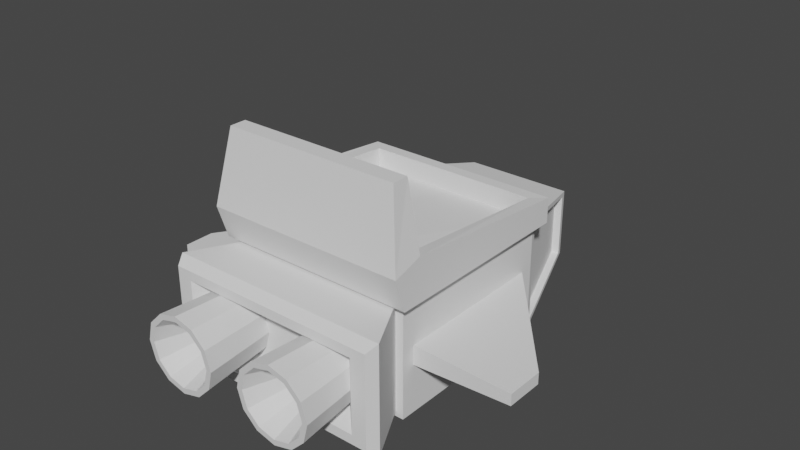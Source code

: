 # Source: Ship.blend  (saved by Blender 2.93.21; exported with 4.5.12 LTS)
import bpy
from mathutils import Matrix  # noqa: F401  (used for matrix-valued properties, if any)

bpy.ops.wm.read_factory_settings(use_empty=True)
scene = bpy.context.scene
scene.name = 'Scene'

# ---- collections
col_collection = bpy.data.collections.new('Collection'); scene.collection.children.link(col_collection)

# ---- materials (node trees are filled in below, after node groups)
mat_thruster = bpy.data.materials.new('Thruster')
mat_thruster.use_transparent_shadow = False
mat_thruster_darkness = bpy.data.materials.new('Thruster Darkness')
mat_thruster_darkness.use_transparent_shadow = False

# ---- material node trees
mat_thruster.use_nodes = True; mat_thruster.node_tree.nodes.clear()
_N = mat_thruster.node_tree.nodes; _L = mat_thruster.node_tree.links
n0 = _N.new('ShaderNodeBsdfPrincipled'); n0.name = 'Principled BSDF'; n0.location = (10, 300)
n0.distribution = 'GGX'
n0.subsurface_method = 'BURLEY'
n0.inputs[3].default_value = 1.45
n0.inputs[27].default_value = (0.0, 0.0, 0.0, 1.0)
n0.inputs[28].default_value = 1.0
n1 = _N.new('ShaderNodeOutputMaterial'); n1.name = 'Material Output'; n1.location = (300, 300)
_L.new(n0.outputs[0], n1.inputs[0])
n1.is_active_output = True
mat_thruster_darkness.use_nodes = True; mat_thruster_darkness.node_tree.nodes.clear()
_N = mat_thruster_darkness.node_tree.nodes; _L = mat_thruster_darkness.node_tree.links
n0 = _N.new('ShaderNodeBsdfPrincipled'); n0.name = 'Principled BSDF'; n0.location = (10, 300)
n0.distribution = 'GGX'
n0.subsurface_method = 'BURLEY'
n0.inputs[0].default_value = (0.0, 0.0, 0.0, 1.0)
n0.inputs[3].default_value = 1.45
n0.inputs[27].default_value = (0.0, 0.0, 0.0, 1.0)
n0.inputs[28].default_value = 1.0
n1 = _N.new('ShaderNodeOutputMaterial'); n1.name = 'Material Output'; n1.location = (300, 300)
_L.new(n0.outputs[0], n1.inputs[0])
n1.is_active_output = True

# ---- world
world_world = bpy.data.worlds.new('World'); scene.world = world_world
world_world.use_nodes = True; world_world.node_tree.nodes.clear()
_N = world_world.node_tree.nodes; _L = world_world.node_tree.links
n0 = _N.new('ShaderNodeOutputWorld'); n0.name = 'World Output'; n0.location = (300, 300)
n1 = _N.new('ShaderNodeBackground'); n1.name = 'Background'; n1.location = (10, 300)
n1.inputs[0].default_value = (0.05088, 0.05088, 0.05088, 1.0)
_L.new(n1.outputs[0], n0.inputs[0])
n0.is_active_output = True
world_world.color = (0.05088, 0.05088, 0.05088)
world_world.use_sun_shadow = False
world_world.sun_shadow_jitter_overblur = 0.0

# ---- meshes
me_ship_base = bpy.data.meshes.new('Ship Base')
me_ship_base.from_pydata([(-0.9137, -1.0, -0.9137), (-0.9137, -1.0, 0.9137), (-0.988, 1.037, -0.9473), (-0.988, 1.037, 0.9473), (0.9137, -1.0, -0.9137), (0.9137, -1.0, 0.9137), (0.9763, 1.073, -0.8957), (0.9763, 1.073, 0.8957), (-0.6175, 2.183, -0.5767), (-0.6175, 2.183, 0.5767), (0.6292, 2.147, -0.5486), (0.6292, 2.147, 0.5486), (1.0, 0.8528, 0.1676), (1.0, 0.8528, -0.1676), (0.4881, 2.221, 0.4881), (0.4881, 2.221, -0.4881), (0.9021, 1.049, -0.8957), (0.9021, 1.049, 0.8957), (0.555, 2.123, -0.5486), (0.555, 2.123, 0.5486), (-1.0, 0.837, 0.218), (-1.0, 0.837, -0.218), (-0.4881, 2.221, 0.4881), (-0.4881, 2.221, -0.4881), (-0.9317, 1.019, -0.9473), (-0.9317, 1.019, 0.9473), (-0.5612, 2.165, -0.5767), (-0.5612, 2.165, 0.5767), (-0.6055, 2.221, 0.6055), (-0.6055, 2.221, -0.6055), (0.6055, 2.221, -0.6055), (0.6055, 2.221, 0.6055), (0.2104, 2.549, 0.2104), (0.2104, 2.549, -0.2104), (-0.2104, 2.549, 0.2104), (-0.2104, 2.549, -0.2104), (-1.0, -0.837, -0.218), (-1.0, -0.837, 0.218), (1.0, -0.8528, 0.1676), (1.0, -0.8528, -0.1676), (-1.218, -1.573, -0.9137), (-0.9934, -1.683, -0.6306), (-0.9934, -1.683, 0.6306), (-1.218, -1.573, 0.9137), (0.9934, -1.683, -0.6306), (1.218, -1.573, -0.9137), (1.218, -1.573, 0.9137), (0.9934, -1.683, 0.6306), (-1.158, -1.683, -0.7954), (-1.158, -1.683, 0.7954), (1.158, -1.683, 0.7954), (1.158, -1.683, -0.7954), (-0.7367, -1.419, -0.4676), (-0.7367, -1.419, 0.4676), (0.7367, -1.419, -0.4676), (0.7367, -1.419, 0.4676), (-1.0, 1.0, -1.0), (-1.0, -1.0, -1.0), (-1.0, -1.0, 1.0), (-1.0, 1.0, 1.0), (-2.08, -0.5007, 0.09114), (-2.08, -0.5007, -0.09114), (-2.08, -0.837, -0.09114), (-2.08, -0.837, 0.09114), (1.0, 1.0, 1.0), (1.0, 1.0, -1.0), (1.0, -1.0, -1.0), (1.0, -1.0, 1.0), (2.056, -0.4413, 0.0982), (2.056, -0.4413, -0.0982), (2.056, -0.8528, 0.0982), (2.056, -0.8528, -0.0982)], [], [(20, 21, 61, 60), (59, 64, 31, 28), (38, 39, 71, 70), (5, 1, 43, 46), (56, 65, 66, 57), (64, 59, 58, 67), (14, 15, 33, 32), (9, 8, 26, 27), (6, 10, 18, 16), (65, 56, 29, 30), (6, 7, 64, 65), (11, 10, 30, 31), (7, 11, 31, 64), (10, 6, 65, 30), (17, 16, 18, 19), (10, 11, 19, 18), (11, 7, 17, 19), (7, 6, 16, 17), (3, 2, 56, 59), (8, 9, 28, 29), (9, 3, 59, 28), (2, 8, 29, 56), (24, 25, 27, 26), (3, 9, 27, 25), (2, 3, 25, 24), (8, 2, 24, 26), (22, 23, 29, 28), (23, 15, 30, 29), (14, 22, 28, 31), (15, 14, 31, 30), (35, 34, 32, 33), (15, 23, 35, 33), (22, 14, 32, 34), (23, 22, 34, 35), (0, 1, 58, 57), (5, 4, 66, 67), (4, 0, 57, 66), (1, 5, 67, 58), (0, 4, 45, 40), (41, 44, 54, 52), (4, 5, 46, 45), (48, 49, 43, 40), (50, 51, 45, 46), (40, 45, 51, 48), (46, 43, 49, 50), (1, 0, 40, 43), (41, 42, 49, 48), (47, 44, 51, 50), (44, 41, 48, 51), (42, 47, 50, 49), (54, 55, 53, 52), (42, 41, 52, 53), (47, 42, 53, 55), (44, 47, 55, 54), (36, 21, 56, 57), (37, 36, 57, 58), (20, 37, 58, 59), (21, 20, 59, 56), (62, 63, 60, 61), (36, 37, 63, 62), (37, 20, 60, 63), (21, 36, 62, 61), (12, 13, 65, 64), (13, 39, 66, 65), (38, 12, 64, 67), (39, 38, 67, 66), (69, 68, 70, 71), (39, 13, 69, 71), (12, 38, 70, 68), (13, 12, 68, 69)])
_uv = me_ship_base.uv_layers.new(name='UVMap')
_uv.uv.foreach_set('vector', [0.6046, 0.2296, 0.3954, 0.2296, 0.3954, 0.2296, 0.6046, 0.2296, 0.875, 0.5, 0.625, 0.5, 0.625, 0.5, 0.875, 0.5, 0.6066, 0.7316, 0.3934, 0.7316, 0.3934, 0.7316, 0.6066, 0.7316, 0.6142, 0.7608, 0.6142, 0.9892, 0.6142, 0.9892, 0.6142, 0.7608, 0.125, 0.5, 0.375, 0.5, 0.375, 0.75, 0.125, 0.75, 0.625, 0.5, 0.875, 0.5, 0.875, 0.75, 0.625, 0.75, 0.6008, 0.4758, 0.3992, 0.4758, 0.3992, 0.4758, 0.6008, 0.4758, 0.6176, 0.25, 0.3824, 0.25, 0.3824, 0.25, 0.6176, 0.25, 0.3858, 0.5, 0.3895, 0.5, 0.3895, 0.5, 0.3858, 0.5, 0.375, 0.5, 0.125, 0.5, 0.125, 0.5, 0.375, 0.5, 0.3858, 0.5, 0.6142, 0.5, 0.625, 0.5, 0.375, 0.5, 0.6105, 0.5, 0.3895, 0.5, 0.375, 0.5, 0.625, 0.5, 0.6142, 0.5, 0.6105, 0.5, 0.625, 0.5, 0.625, 0.5, 0.3895, 0.5, 0.3858, 0.5, 0.375, 0.5, 0.375, 0.5, 0.6142, 0.5, 0.3858, 0.5, 0.3895, 0.5, 0.6105, 0.5, 0.3895, 0.5, 0.6105, 0.5, 0.6105, 0.5, 0.3895, 0.5, 0.6105, 0.5, 0.6142, 0.5, 0.6142, 0.5, 0.6105, 0.5, 0.6142, 0.5, 0.3858, 0.5, 0.3858, 0.5, 0.6142, 0.5, 0.6195, 0.25, 0.3805, 0.25, 0.375, 0.25, 0.625, 0.25, 0.3824, 0.25, 0.6176, 0.25, 0.625, 0.25, 0.375, 0.25, 0.6176, 0.25, 0.6195, 0.25, 0.625, 0.25, 0.625, 0.25, 0.3805, 0.25, 0.3824, 0.25, 0.375, 0.25, 0.375, 0.25, 0.3805, 0.25, 0.6195, 0.25, 0.6176, 0.25, 0.3824, 0.25, 0.6195, 0.25, 0.6176, 0.25, 0.6176, 0.25, 0.6195, 0.25, 0.3805, 0.25, 0.6195, 0.25, 0.6195, 0.25, 0.3805, 0.25, 0.3824, 0.25, 0.3805, 0.25, 0.3805, 0.25, 0.3824, 0.25, 0.6008, 0.2742, 0.3992, 0.2742, 0.375, 0.25, 0.625, 0.25, 0.3992, 0.2742, 0.3992, 0.4758, 0.375, 0.5, 0.375, 0.25, 0.6008, 0.4758, 0.6008, 0.2742, 0.625, 0.25, 0.625, 0.5, 0.3992, 0.4758, 0.6008, 0.4758, 0.625, 0.5, 0.375, 0.5, 0.3992, 0.2742, 0.6008, 0.2742, 0.6008, 0.4758, 0.3992, 0.4758, 0.3992, 0.4758, 0.3992, 0.2742, 0.3992, 0.2742, 0.3992, 0.4758, 0.6008, 0.2742, 0.6008, 0.4758, 0.6008, 0.4758, 0.6008, 0.2742, 0.3992, 0.2742, 0.6008, 0.2742, 0.6008, 0.2742, 0.3992, 0.2742, 0.3858, 0.9892, 0.6142, 0.9892, 0.625, 1.0, 0.375, 1.0, 0.6142, 0.7608, 0.3858, 0.7608, 0.375, 0.75, 0.625, 0.75, 0.3858, 0.7608, 0.3858, 0.9892, 0.375, 1.0, 0.375, 0.75, 0.6142, 0.9892, 0.6142, 0.7608, 0.625, 0.75, 0.625, 1.0, 0.3858, 0.9892, 0.3858, 0.7608, 0.3858, 0.7608, 0.3858, 0.9892, 0.4212, 0.9639, 0.4212, 0.7861, 0.4212, 0.7861, 0.4212, 0.9639, 0.3858, 0.7608, 0.6142, 0.7608, 0.6142, 0.7608, 0.3858, 0.7608, 0.4006, 0.9786, 0.5994, 0.9786, 0.6142, 0.9892, 0.3858, 0.9892, 0.5994, 0.7714, 0.4006, 0.7714, 0.3858, 0.7608, 0.6142, 0.7608, 0.3858, 0.9892, 0.3858, 0.7608, 0.4006, 0.7714, 0.4006, 0.9786, 0.6142, 0.7608, 0.6142, 0.9892, 0.5994, 0.9786, 0.5994, 0.7714, 0.6142, 0.9892, 0.3858, 0.9892, 0.3858, 0.9892, 0.6142, 0.9892, 0.4212, 0.9639, 0.5788, 0.9639, 0.5994, 0.9786, 0.4006, 0.9786, 0.5788, 0.7861, 0.4212, 0.7861, 0.4006, 0.7714, 0.5994, 0.7714, 0.4212, 0.7861, 0.4212, 0.9639, 0.4006, 0.9786, 0.4006, 0.7714, 0.5788, 0.9639, 0.5788, 0.7861, 0.5994, 0.7714, 0.5994, 0.9786, 0.4212, 0.7861, 0.5788, 0.7861, 0.5788, 0.9639, 0.4212, 0.9639, 0.5788, 0.9639, 0.4212, 0.9639, 0.4212, 0.9639, 0.5788, 0.9639, 0.5788, 0.7861, 0.5788, 0.9639, 0.5788, 0.9639, 0.5788, 0.7861, 0.4212, 0.7861, 0.5788, 0.7861, 0.5788, 0.7861, 0.4212, 0.7861, 0.3954, 0.02038, 0.3954, 0.2296, 0.375, 0.25, 0.375, 0.0, 0.6046, 0.02038, 0.3954, 0.02038, 0.375, 0.0, 0.625, 0.0, 0.6046, 0.2296, 0.6046, 0.02038, 0.625, 0.0, 0.625, 0.25, 0.3954, 0.2296, 0.6046, 0.2296, 0.625, 0.25, 0.375, 0.25, 0.3954, 0.02038, 0.6046, 0.02038, 0.6046, 0.2296, 0.3954, 0.2296, 0.3954, 0.02038, 0.6046, 0.02038, 0.6046, 0.02038, 0.3954, 0.02038, 0.6046, 0.02038, 0.6046, 0.2296, 0.6046, 0.2296, 0.6046, 0.02038, 0.3954, 0.2296, 0.3954, 0.02038, 0.3954, 0.02038, 0.3954, 0.2296, 0.6066, 0.5184, 0.3934, 0.5184, 0.375, 0.5, 0.625, 0.5, 0.3934, 0.5184, 0.3934, 0.7316, 0.375, 0.75, 0.375, 0.5, 0.6066, 0.7316, 0.6066, 0.5184, 0.625, 0.5, 0.625, 0.75, 0.3934, 0.7316, 0.6066, 0.7316, 0.625, 0.75, 0.375, 0.75, 0.3934, 0.5184, 0.6066, 0.5184, 0.6066, 0.7316, 0.3934, 0.7316, 0.3934, 0.7316, 0.3934, 0.5184, 0.3934, 0.5184, 0.3934, 0.7316, 0.6066, 0.5184, 0.6066, 0.7316, 0.6066, 0.7316, 0.6066, 0.5184, 0.3934, 0.5184, 0.6066, 0.5184, 0.6066, 0.5184, 0.3934, 0.5184])
me_ship_base.use_remesh_fix_poles = True
me_ship_base.use_remesh_preserve_attributes = False
me_ship_base.update()
me_seat = bpy.data.meshes.new('Seat')
me_seat.from_pydata([(-1.0, -1.0, 0.0), (1.0, -1.0, 0.0), (-1.0, 1.0, 0.0), (1.0, 1.0, 0.0), (-1.0, -1.108, 0.3306), (1.0, -1.108, 0.3306), (-0.8711, 0.8712, 0.2545), (0.8711, 0.8712, 0.2545), (-0.8711, -0.8137, 0.4001), (0.0, -1.108, 0.3306), (0.8711, -0.8137, 0.4001), (0.0, 0.8712, 0.2545), (-0.8805, -0.9889, 1.067), (0.8805, -0.9889, 1.067), (-0.7892, -0.8213, 0.5413), (0.0, -0.9889, 1.067), (0.7892, -0.8213, 0.5413), (0.0, -0.8213, 0.5413), (1.0, -0.8144, 0.4221), (1.0, 1.0, 0.2486), (0.0, 1.0, 0.2486), (-1.0, 1.0, 0.2486), (-1.0, -0.8144, 0.4221), (-0.8805, -0.8255, 1.067), (0.0, -0.8255, 1.067), (0.8805, -0.8255, 1.067), (-0.8711, 0.8712, 0.05412), (0.8711, 0.8712, 0.05412), (-0.8711, -0.8137, 0.1083), (0.8711, -0.8137, 0.1083), (0.0, 0.8712, 0.05412), (0.0, -0.8144, 0.1303), (-0.7892, -0.8213, 0.341), (0.7892, -0.8213, 0.341), (0.0, -0.8213, 0.341)], [], [(0, 2, 3, 1), (8, 14, 32, 28), (1, 3, 19, 18, 5), (2, 0, 4, 22, 21), (3, 2, 21, 20, 19), (0, 1, 5, 9, 4), (17, 16, 33, 34), (9, 5, 13, 15), (11, 6, 26, 30), (12, 15, 24, 23), (15, 13, 25, 24), (5, 18, 25, 13), (7, 11, 30, 27), (22, 4, 12, 23), (4, 9, 15, 12), (7, 10, 18, 19), (6, 11, 20, 21), (8, 6, 21, 22), (11, 7, 19, 20), (14, 8, 22, 23), (17, 14, 23, 24), (16, 17, 24, 25), (10, 16, 25, 18), (31, 29, 27, 30), (28, 31, 30, 26), (31, 28, 32, 34), (29, 31, 34, 33), (6, 8, 28, 26), (10, 7, 27, 29), (16, 10, 29, 33), (14, 17, 34, 32)])
_uv = me_seat.uv_layers.new(name='UVMap')
_uv.uv.foreach_set('vector', [0.0, 0.0, 0.0, 1.0, 1.0, 1.0, 1.0, 0.0, 0.06762, 0.5, 0.07256, 0.5, 0.07256, 0.5, 0.06762, 0.5, 1.0, 0.0, 1.0, 1.0, 1.0, 1.0, 1.0, 0.5, 1.0, 0.0, 0.0, 1.0, 0.0, 0.0, 0.0, 0.0, 0.0, 0.5, 0.0, 1.0, 1.0, 1.0, 0.0, 1.0, 0.0, 1.0, 0.5, 1.0, 1.0, 1.0, 0.0, 0.0, 1.0, 0.0, 1.0, 0.0, 0.5, 0.0, 0.0, 0.0, 0.5, 0.5, 0.9274, 0.5, 0.9274, 0.5, 0.5, 0.5, 0.5, 0.0, 1.0, 0.0, 1.0, 0.0, 0.5, 0.0, 0.5, 0.9645, 0.06446, 0.9645, 0.06446, 0.9645, 0.5, 0.9645, 0.0, 0.0, 0.5, 0.0, 0.5, 0.5, 0.0, 0.5, 0.5, 0.0, 1.0, 0.0, 1.0, 0.5, 0.5, 0.5, 1.0, 0.0, 1.0, 0.5, 1.0, 0.5, 1.0, 0.0, 0.9355, 0.9645, 0.5, 0.9645, 0.5, 0.9645, 0.9355, 0.9645, 0.0, 0.5, 0.0, 0.0, 0.0, 0.0, 0.0, 0.5, 0.0, 0.0, 0.5, 0.0, 0.5, 0.0, 0.0, 0.0, 0.9355, 0.9645, 0.9324, 0.5, 1.0, 0.5, 1.0, 1.0, 0.06446, 0.9645, 0.5, 0.9645, 0.5, 1.0, 0.0, 1.0, 0.06762, 0.5, 0.06446, 0.9645, 0.0, 1.0, 0.0, 0.5, 0.5, 0.9645, 0.9355, 0.9645, 1.0, 1.0, 0.5, 1.0, 0.07256, 0.5, 0.06762, 0.5, 0.0, 0.5, 0.0, 0.5, 0.5, 0.5, 0.07256, 0.5, 0.0, 0.5, 0.5, 0.5, 0.9274, 0.5, 0.5, 0.5, 0.5, 0.5, 1.0, 0.5, 0.9324, 0.5, 0.9274, 0.5, 1.0, 0.5, 1.0, 0.5, 0.5, 0.5, 0.9324, 0.5, 0.9355, 0.9645, 0.5, 0.9645, 0.06762, 0.5, 0.5, 0.5, 0.5, 0.9645, 0.06446, 0.9645, 0.5, 0.5, 0.06762, 0.5, 0.07256, 0.5, 0.5, 0.5, 0.9324, 0.5, 0.5, 0.5, 0.5, 0.5, 0.9274, 0.5, 0.06446, 0.9645, 0.06762, 0.5, 0.06762, 0.5, 0.06446, 0.9645, 0.9324, 0.5, 0.9355, 0.9645, 0.9355, 0.9645, 0.9324, 0.5, 0.9274, 0.5, 0.9324, 0.5, 0.9324, 0.5, 0.9274, 0.5, 0.07256, 0.5, 0.5, 0.5, 0.5, 0.5, 0.07256, 0.5])
me_seat.use_remesh_fix_poles = True
me_seat.use_remesh_preserve_attributes = False
me_seat.update()
me_thrusters = bpy.data.meshes.new('Thrusters')
me_thrusters.from_pydata([(7.272e-08, 1.181, -1.013), (1.137e-07, 1.289, 2.679), (0.58, 1.025, -1.011), (0.6212, 1.123, 2.68), (1.005, 0.6008, -1.007), (1.076, 0.6682, 2.685), (1.16, 0.021, -1.001), (1.242, 0.0472, 2.691), (1.005, -0.5588, -0.9947), (1.076, -0.5738, 2.698), (0.58, -0.9832, -0.9904), (0.6212, -1.028, 2.702), (-2.869e-08, -1.139, -0.9888), (-9.87e-09, -1.195, 2.704), (-0.58, -0.9832, -0.9904), (-0.6212, -1.028, 2.702), (-1.005, -0.5588, -0.9947), (-1.076, -0.5738, 2.698), (-1.16, 0.021, -1.001), (-1.242, 0.0472, 2.691), (-1.005, 0.6008, -1.007), (-1.076, 0.6682, 2.685), (-0.58, 1.025, -1.011), (-0.6212, 1.123, 2.68), (0.725, 1.303, 2.678), (1.073e-07, 1.497, 2.676), (1.256, 0.772, 2.684), (1.45, 0.0472, 2.691), (1.256, -0.6776, 2.699), (0.725, -1.208, 2.704), (-1.947e-08, -1.402, 2.706), (-0.725, -1.208, 2.704), (-1.256, -0.6776, 2.699), (-1.45, 0.0472, 2.691), (-1.256, 0.772, 2.684), (-0.725, 1.303, 2.678), (1.814e-08, 0.6343, 0.9363), (0.3142, 0.5502, 0.9371), (0.5442, 0.3202, 0.9395), (0.6284, 0.00617, 0.9427), (0.5442, -0.3079, 0.9459), (0.3142, -0.5378, 0.9483), (-4.435e-08, -0.622, 0.9491), (-0.3142, -0.5378, 0.9483), (-0.5442, -0.3079, 0.9459), (-0.6284, 0.00617, 0.9427), (-0.5442, 0.3202, 0.9395), (-0.3142, 0.5502, 0.9371)], [], [(0, 25, 24, 2), (2, 24, 26, 4), (4, 26, 27, 6), (6, 27, 28, 8), (8, 28, 29, 10), (10, 29, 30, 12), (12, 30, 31, 14), (14, 31, 32, 16), (16, 32, 33, 18), (18, 33, 34, 20), (5, 3, 37, 38), (20, 34, 35, 22), (22, 35, 25, 0), (0, 2, 4, 6, 8, 10, 12, 14, 16, 18, 20, 22), (1, 3, 24, 25), (3, 5, 26, 24), (5, 7, 27, 26), (7, 9, 28, 27), (9, 11, 29, 28), (11, 13, 30, 29), (13, 15, 31, 30), (15, 17, 32, 31), (17, 19, 33, 32), (19, 21, 34, 33), (21, 23, 35, 34), (23, 1, 25, 35), (37, 36, 47, 46, 45, 44, 43, 42, 41, 40, 39, 38), (19, 17, 44, 45), (13, 11, 41, 42), (7, 5, 38, 39), (21, 19, 45, 46), (15, 13, 42, 43), (9, 7, 39, 40), (23, 21, 46, 47), (3, 1, 36, 37), (17, 15, 43, 44), (11, 9, 40, 41), (1, 23, 47, 36)])
me_thrusters.polygons.foreach_set('material_index', [0, 0, 0, 0, 0, 0, 0, 0, 0, 0, 0, 0, 0, 0, 0, 0, 0, 0, 0, 0, 0, 0, 0, 0, 0, 0, 1, 0, 0, 0, 0, 0, 0, 0, 0, 0, 0, 0])
_uv = me_thrusters.uv_layers.new(name='UVMap')
_uv.uv.foreach_set('vector', [1.0, 0.5, 1.0, 1.0, 0.9167, 1.0, 0.9167, 0.5, 0.9167, 0.5, 0.9167, 1.0, 0.8333, 1.0, 0.8333, 0.5, 0.8333, 0.5, 0.8333, 1.0, 0.75, 1.0, 0.75, 0.5, 0.75, 0.5, 0.75, 1.0, 0.6667, 1.0, 0.6667, 0.5, 0.6667, 0.5, 0.6667, 1.0, 0.5833, 1.0, 0.5833, 0.5, 0.5833, 0.5, 0.5833, 1.0, 0.5, 1.0, 0.5, 0.5, 0.5, 0.5, 0.5, 1.0, 0.4167, 1.0, 0.4167, 0.5, 0.4167, 0.5, 0.4167, 1.0, 0.3333, 1.0, 0.3333, 0.5, 0.3333, 0.5, 0.3333, 1.0, 0.25, 1.0, 0.25, 0.5, 0.25, 0.5, 0.25, 1.0, 0.1667, 1.0, 0.1667, 0.5, 0.4281, 0.3528, 0.3528, 0.4281, 0.3528, 0.4281, 0.4281, 0.3528, 0.1667, 0.5, 0.1667, 1.0, 0.08333, 1.0, 0.08333, 0.5, 0.08333, 0.5, 0.08333, 1.0, 7.451e-08, 1.0, 7.451e-08, 0.5, 0.75, 0.49, 0.87, 0.4578, 0.9578, 0.37, 0.99, 0.25, 0.9578, 0.13, 0.87, 0.04215, 0.75, 0.01, 0.63, 0.04215, 0.5422, 0.13, 0.51, 0.25, 0.5422, 0.37, 0.63, 0.4578, 0.25, 0.4556, 0.3528, 0.4281, 0.37, 0.4578, 0.25, 0.49, 0.3528, 0.4281, 0.4281, 0.3528, 0.4578, 0.37, 0.37, 0.4578, 0.4281, 0.3528, 0.4556, 0.25, 0.49, 0.25, 0.4578, 0.37, 0.4556, 0.25, 0.4281, 0.1472, 0.4578, 0.13, 0.49, 0.25, 0.4281, 0.1472, 0.3528, 0.0719, 0.37, 0.04215, 0.4578, 0.13, 0.3528, 0.0719, 0.25, 0.04435, 0.25, 0.01, 0.37, 0.04215, 0.25, 0.04435, 0.1472, 0.0719, 0.13, 0.04215, 0.25, 0.01, 0.1472, 0.0719, 0.0719, 0.1472, 0.04215, 0.13, 0.13, 0.04215, 0.0719, 0.1472, 0.04435, 0.25, 0.01, 0.25, 0.04215, 0.13, 0.04435, 0.25, 0.0719, 0.3528, 0.04215, 0.37, 0.01, 0.25, 0.0719, 0.3528, 0.1472, 0.4281, 0.13, 0.4578, 0.04215, 0.37, 0.1472, 0.4281, 0.25, 0.4556, 0.25, 0.49, 0.13, 0.4578, 0.3528, 0.4281, 0.25, 0.4556, 0.1472, 0.4281, 0.0719, 0.3528, 0.04435, 0.25, 0.0719, 0.1472, 0.1472, 0.0719, 0.25, 0.04435, 0.3528, 0.0719, 0.4281, 0.1472, 0.4556, 0.25, 0.4281, 0.3528, 0.04435, 0.25, 0.0719, 0.1472, 0.0719, 0.1472, 0.04435, 0.25, 0.25, 0.04435, 0.3528, 0.0719, 0.3528, 0.0719, 0.25, 0.04435, 0.4556, 0.25, 0.4281, 0.3528, 0.4281, 0.3528, 0.4556, 0.25, 0.0719, 0.3528, 0.04435, 0.25, 0.04435, 0.25, 0.0719, 0.3528, 0.1472, 0.0719, 0.25, 0.04435, 0.25, 0.04435, 0.1472, 0.0719, 0.4281, 0.1472, 0.4556, 0.25, 0.4556, 0.25, 0.4281, 0.1472, 0.1472, 0.4281, 0.0719, 0.3528, 0.0719, 0.3528, 0.1472, 0.4281, 0.3528, 0.4281, 0.25, 0.4556, 0.25, 0.4556, 0.3528, 0.4281, 0.0719, 0.1472, 0.1472, 0.0719, 0.1472, 0.0719, 0.0719, 0.1472, 0.3528, 0.0719, 0.4281, 0.1472, 0.4281, 0.1472, 0.3528, 0.0719, 0.25, 0.4556, 0.1472, 0.4281, 0.1472, 0.4281, 0.25, 0.4556])
me_thrusters.materials.append(mat_thruster)
me_thrusters.materials.append(mat_thruster_darkness)
me_thrusters.use_remesh_fix_poles = True
me_thrusters.use_remesh_preserve_attributes = False
me_thrusters.update()

# ---- objects
ob_ship_base = bpy.data.objects.new('Ship Base', me_ship_base)
ob_seat = bpy.data.objects.new('Seat', me_seat)
ob_thrusters = bpy.data.objects.new('Thrusters', me_thrusters)

# ---- transforms, parenting, visibility, modifiers, constraints
ob_ship_base.location = (0.0, 0.0, 0.006747)
ob_ship_base.scale = (0.7475, 0.7475, 0.4675)
ob_ship_base.lineart.crease_threshold = 0.0
ob_seat.parent = ob_ship_base
ob_seat.matrix_parent_inverse = Matrix(((1.338, -0.0, 0.0, -0.0), (-0.0, 1.338, -0.0, 0.0), (0.0, -0.0, 2.139, -1.726), (-0.0, 0.0, -0.0, 1.0)))
ob_seat.location = (0.0, 0.0, 1.252)
ob_seat.scale = (0.8199, 0.8199, 0.8199)
ob_seat.lineart.crease_threshold = 0.0
ob_thrusters.parent = ob_ship_base
ob_thrusters.matrix_parent_inverse = Matrix(((1.338, -0.0, 0.0, -0.0), (-0.0, 1.338, -0.0, 0.0), (0.0, -0.0, 2.139, -1.726), (-0.0, 0.0, -0.0, 1.0)))
ob_thrusters.location = (0.4137, -1.057, 0.8056)
ob_thrusters.rotation_euler = (4.745, -6.283, 0.0)
ob_thrusters.scale = (-0.2145, -0.2145, -0.2145)
ob_thrusters.lineart.crease_threshold = 0.0
_m = ob_thrusters.modifiers.new('Array', 'ARRAY')
_m.relative_offset_displace = (1.4, 0.0, 0.0)

# ---- collection membership
col_collection.objects.link(ob_ship_base)
col_collection.objects.link(ob_seat)
col_collection.objects.link(ob_thrusters)

# ---- scene / render settings (as saved in the file)
scene.frame_start = 1; scene.frame_end = 250; scene.frame_set(1)
scene.render.engine = 'BLENDER_EEVEE_NEXT'
scene.cycles.use_denoising = False
scene.cycles.samples = 128
scene.cycles.sampling_pattern = 'TABULATED_SOBOL'
scene.cycles.use_adaptive_sampling = False
scene.cycles.use_light_tree = False
scene.view_settings.view_transform = 'Filmic'
bpy.context.view_layer.update()

# ---- added for rendering (the .blend has no active camera and no usable light): camera, sun
cam_auto = bpy.data.cameras.new('AutoCamera')
cam_auto.lens = 50.0
cam_auto.sensor_width = 36.0
cam_auto.clip_end = 1000.0
ob_auto_camera = bpy.data.objects.new('AutoCamera', cam_auto)
scene.collection.objects.link(ob_auto_camera)
ob_auto_camera.location = (4.65167, -5.46456, 4.1616)
ob_auto_camera.rotation_euler = (1.09748, -7.21219e-08, 0.694738)
scene.camera = ob_auto_camera
light_auto_sun = bpy.data.lights.new('AutoSun', 'SUN')
light_auto_sun.energy = 3.0
light_auto_sun.angle = 0.0523599
ob_auto_sun = bpy.data.objects.new('AutoSun', light_auto_sun)
scene.collection.objects.link(ob_auto_sun)
ob_auto_sun.rotation_euler = (0.872665, 0.174533, 0.523599)
bpy.context.view_layer.update()
